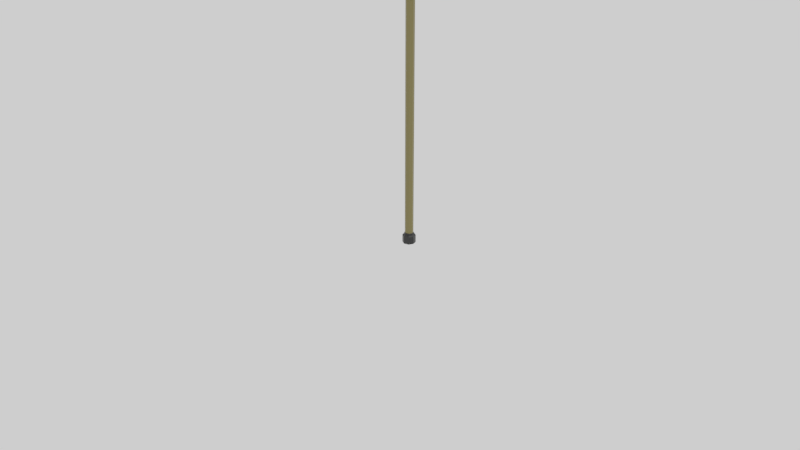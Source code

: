 # Source: Trap_02.blend  (saved by Blender 2.80.55; exported with 4.5.12 LTS)
import bpy
from mathutils import Matrix  # noqa: F401  (used for matrix-valued properties, if any)

bpy.ops.wm.read_factory_settings(use_empty=True)
scene = bpy.context.scene
scene.name = 'Scene'

# ---- collections
col_collection_1 = bpy.data.collections.new('Collection 1'); scene.collection.children.link(col_collection_1)
col_collection_2 = bpy.data.collections.new('Collection 2'); scene.collection.children.link(col_collection_2)

# ---- materials (node trees are filled in below, after node groups)
mat_trap_02_stick_mat = bpy.data.materials.new('Trap_02_Stick_Mat')
mat_trap_02_stick_mat.alpha_threshold = 0.0
mat_trap_02_stick_mat.use_transparent_shadow = False
mat_trap_02_stick_mat.roughness = 0.5
mat_trap_02_stick_mat.line_color = (0.0, 0.0, 0.0, 1.0)
mat_trap_02_blade_mat = bpy.data.materials.new('Trap_02_Blade_Mat')
mat_trap_02_blade_mat.alpha_threshold = 0.0
mat_trap_02_blade_mat.use_transparent_shadow = False
mat_trap_02_blade_mat.roughness = 0.5
mat_trap_02_blade_mat.line_color = (0.0, 0.0, 0.0, 1.0)

# ---- material node trees
mat_trap_02_stick_mat.use_nodes = True; mat_trap_02_stick_mat.node_tree.nodes.clear()
_N = mat_trap_02_stick_mat.node_tree.nodes; _L = mat_trap_02_stick_mat.node_tree.links
n0 = _N.new('ShaderNodeOutputMaterial'); n0.name = 'Material Output'; n0.location = (300, 300)
n1 = _N.new('ShaderNodeBsdfPrincipled'); n1.name = 'Principled BSDF'; n1.location = (10, 300)
n1.distribution = 'GGX'
n1.subsurface_method = 'BURLEY'
n1.inputs[0].default_value = (0.1424, 0.1176, 0.03633, 1.0)
n1.inputs[3].default_value = 1.45
_L.new(n1.outputs[0], n0.inputs[0])
n0.is_active_output = True
mat_trap_02_blade_mat.use_nodes = True; mat_trap_02_blade_mat.node_tree.nodes.clear()
_N = mat_trap_02_blade_mat.node_tree.nodes; _L = mat_trap_02_blade_mat.node_tree.links
n0 = _N.new('ShaderNodeOutputMaterial'); n0.name = 'Material Output'; n0.location = (300, 300)
n1 = _N.new('ShaderNodeBsdfPrincipled'); n1.name = 'Principled BSDF'; n1.location = (10, 300)
n1.distribution = 'GGX'
n1.subsurface_method = 'BURLEY'
n1.inputs[0].default_value = (0.00807, 0.00807, 0.00807, 1.0)
n1.inputs[3].default_value = 1.45
_L.new(n1.outputs[0], n0.inputs[0])
n0.is_active_output = True

# ---- world
world_world = bpy.data.worlds.new('World'); scene.world = world_world
world_world.use_nodes = True; world_world.node_tree.nodes.clear()
_N = world_world.node_tree.nodes; _L = world_world.node_tree.links
n0 = _N.new('ShaderNodeOutputWorld'); n0.name = 'World Output'; n0.location = (300, 300)
n1 = _N.new('ShaderNodeBackground'); n1.name = 'Background'; n1.location = (10, 300)
n1.inputs[0].default_value = (1.0, 1.0, 1.0, 1.0)
_L.new(n1.outputs[0], n0.inputs[0])
n0.is_active_output = True
world_world.color = (0.05088, 0.05088, 0.05088)
world_world.use_sun_shadow = False
world_world.sun_shadow_jitter_overblur = 0.0
world_world.light_settings.ao_factor = 0.1

# ---- cameras
cam_camera = bpy.data.cameras.new('Camera')
cam_camera.clip_start = 0.05
cam_camera.clip_end = 2000.0
cam_camera.lens = 35.0
cam_camera.sensor_width = 32.0
cam_camera.sensor_height = 18.0
cam_camera.ortho_scale = 7.314
cam_camera.dof.focus_distance = 0.0
cam_camera.dof.aperture_fstop = 128.0

# ---- lights
light_lamp = bpy.data.lights.new('Lamp', 'SUN')
light_lamp.transmission_factor = 0.0
light_lamp.cutoff_distance = 30.0
light_lamp.angle = 0.1993
light_lamp.energy = 1.0
light_lamp.shadow_buffer_clip_start = 1.001
light_lamp.shadow_soft_size = 0.1
light_lamp.shadow_cascade_max_distance = 1000.0

# ---- meshes
me_trap_02_stick = bpy.data.meshes.new('Trap_02_Stick')
me_trap_02_stick.from_pydata([(0.0, 4.0, -0.0625), (0.04419, 4.0, -0.04419), (0.0625, 4.0, -1.721e-07), (0.04419, 4.0, 0.04419), (-5.464e-09, 4.0, 0.0625), (-0.04419, 4.0, 0.04419), (-0.0625, 4.0, -1.756e-07), (-0.04419, 4.0, -0.04419), (0.0, 0.1504, -0.0625), (0.04419, 0.1504, -0.04419), (0.0625, 0.1504, -3.844e-09), (0.04419, 0.1504, 0.04419), (-5.464e-09, 0.1504, 0.0625), (-0.04419, 0.1504, 0.04419), (-0.0625, 0.1504, -7.322e-09), (-0.04419, 0.1504, -0.04419), (0.05044, 0.1442, -0.05044), (0.07133, 0.1442, -3.388e-09), (0.05044, 0.1442, 0.05044), (-6.19e-09, 0.1442, 0.07133), (-0.05044, 0.1442, 0.05044), (-0.07133, 0.1442, -7.047e-09), (-0.05044, 0.1442, -0.05044), (-1.814e-10, 0.1442, -0.07133), (0.05044, 0.1236, -0.05044), (0.07133, 0.1236, -2.463e-09), (0.05044, 0.1236, 0.05044), (-6.19e-09, 0.1236, 0.07133), (-0.05044, 0.1236, 0.05044), (-0.07133, 0.1236, -6.149e-09), (-0.05044, 0.1236, -0.05044), (-1.814e-10, 0.1236, -0.07133), (-1.272e-09, -0.009379, -0.09788), (0.06921, -0.009379, -0.06921), (0.06921, 0.1062, -0.06921), (0.09788, -0.009379, 4.05e-09), (0.09788, 0.1062, -1.702e-09), (0.06921, -0.009379, 0.06921), (0.06921, 0.1062, 0.06921), (-7.825e-09, -0.009379, 0.09788), (-8.37e-09, 0.1062, 0.09788), (-0.06921, -0.009379, 0.06921), (-0.06921, 0.1062, 0.06921), (-0.09788, -0.009379, 7.547e-10), (-0.09788, 0.1062, -5.388e-09), (-0.06921, -0.009379, -0.06921), (-0.06921, 0.1062, -0.06921), (-7.265e-10, 0.1062, -0.09788)], [], [(8, 0, 1, 9), (9, 1, 2, 10), (10, 2, 3, 11), (11, 3, 4, 12), (12, 4, 5, 13), (13, 5, 6, 14), (3, 6, 5, 4), (14, 6, 7, 15), (15, 7, 0, 8), (2, 7, 6, 3), (1, 0, 7, 2), (8, 9, 16, 23), (9, 10, 17, 16), (10, 11, 18, 17), (11, 12, 19, 18), (30, 22, 23, 31), (29, 21, 22, 30), (28, 20, 21, 29), (27, 19, 20, 28), (26, 18, 19, 27), (25, 17, 18, 26), (24, 16, 17, 25), (31, 23, 16, 24), (15, 8, 23, 22), (14, 15, 22, 21), (13, 14, 21, 20), (12, 13, 20, 19), (26, 27, 40, 38), (25, 26, 38, 36), (24, 25, 36, 34), (31, 24, 34, 47), (32, 47, 34, 33), (33, 34, 36, 35), (35, 36, 38, 37), (37, 38, 40, 39), (39, 40, 42, 41), (41, 42, 44, 43), (43, 44, 46, 45), (45, 46, 47, 32), (27, 28, 42, 40), (28, 29, 44, 42), (29, 30, 46, 44), (30, 31, 47, 46)])
me_trap_02_stick.polygons.foreach_set('material_index', [0, 0, 0, 0, 0, 0, 0, 0, 0, 0, 0, 1, 1, 1, 1, 1, 1, 1, 1, 1, 1, 1, 1, 1, 1, 1, 1, 1, 1, 1, 1, 1, 1, 1, 1, 1, 1, 1, 1, 1, 1, 1, 1])
_uv = me_trap_02_stick.uv_layers.new(name='UVMap')
_uv.uv.foreach_set('vector', [0.03738, 0.5, 0.03738, 0.01456, 0.04899, 0.01456, 0.04899, 0.5, 0.02845, 0.5, 0.02845, 0.9854, 0.02024, 0.9854, 0.02024, 0.5, 0.02024, 0.5, 0.02024, 0.9854, 0.00863, 0.9854, 0.00863, 0.5, 0.00863, 0.5, 0.00863, 0.9854, 0.0004206, 0.9854, 0.0004205, 0.5, 0.06988, 0.5, 0.06988, 0.01456, 0.08149, 0.01456, 0.08149, 0.5, 0.0694, 0.5, 0.0694, 0.9854, 0.06119, 0.9854, 0.06119, 0.5, 0.09029, 0.0004205, 0.09029, 0.02845, 0.08208, 0.02024, 0.08208, 0.00863, 0.06119, 0.5, 0.06119, 0.9854, 0.04958, 0.9854, 0.04958, 0.5, 0.02917, 0.5, 0.02917, 0.01456, 0.03738, 0.01456, 0.03738, 0.5, 0.1019, 0.0004205, 0.1019, 0.02845, 0.09029, 0.02845, 0.09029, 0.0004205, 0.1101, 0.00863, 0.1101, 0.02024, 0.1019, 0.02845, 0.1019, 0.0004205, 0.03738, 0.5, 0.04899, 0.5, 0.04899, 0.5, 0.03738, 0.5, 0.02845, 0.5, 0.02024, 0.5, 0.02024, 0.5, 0.02845, 0.5, 0.02024, 0.5, 0.00863, 0.5, 0.00863, 0.5, 0.02024, 0.5, 0.00863, 0.5, 0.0004205, 0.5, 0.0004205, 0.5, 0.00863, 0.5, 0.02917, 0.7427, 0.02917, 0.5, 0.03738, 0.5, 0.03738, 0.7427, 0.06119, 0.2573, 0.06119, 0.5, 0.04958, 0.5, 0.04958, 0.2573, 0.0694, 0.2573, 0.0694, 0.5, 0.06119, 0.5, 0.06119, 0.2573, 0.06988, 0.7427, 0.06988, 0.5, 0.08149, 0.5, 0.08149, 0.7427, 0.00863, 0.2573, 0.00863, 0.5, 0.0004205, 0.5, 0.0004205, 0.2573, 0.02024, 0.2573, 0.02024, 0.5, 0.00863, 0.5, 0.00863, 0.2573, 0.02845, 0.2573, 0.02845, 0.5, 0.02024, 0.5, 0.02024, 0.2573, 0.03738, 0.7427, 0.03738, 0.5, 0.04899, 0.5, 0.04899, 0.7427, 0.02917, 0.5, 0.03738, 0.5, 0.03738, 0.5, 0.02917, 0.5, 0.06119, 0.5, 0.04958, 0.5, 0.04958, 0.5, 0.06119, 0.5, 0.0694, 0.5, 0.06119, 0.5, 0.06119, 0.5, 0.0694, 0.5, 0.06988, 0.5, 0.08149, 0.5, 0.08149, 0.5, 0.06988, 0.5, 0.00863, 0.2573, 0.0004205, 0.2573, 0.0004205, 0.2573, 0.00863, 0.2573, 0.02024, 0.2573, 0.00863, 0.2573, 0.00863, 0.2573, 0.02024, 0.2573, 0.02845, 0.2573, 0.02024, 0.2573, 0.02024, 0.2573, 0.02845, 0.2573, 0.03738, 0.7427, 0.04899, 0.7427, 0.04899, 0.7427, 0.03738, 0.7427, 0.03738, 0.9854, 0.03738, 0.7427, 0.04899, 0.7427, 0.04899, 0.9854, 0.02845, 0.01456, 0.02845, 0.2573, 0.02024, 0.2573, 0.02024, 0.01456, 0.02024, 0.01456, 0.02024, 0.2573, 0.00863, 0.2573, 0.00863, 0.01456, 0.00863, 0.01456, 0.00863, 0.2573, 0.0004205, 0.2573, 0.0004205, 0.01456, 0.06988, 0.9854, 0.06988, 0.7427, 0.08149, 0.7427, 0.08149, 0.9854, 0.0694, 0.01456, 0.0694, 0.2573, 0.06119, 0.2573, 0.06119, 0.01456, 0.06119, 0.01456, 0.06119, 0.2573, 0.04958, 0.2573, 0.04958, 0.01456, 0.02917, 0.9854, 0.02917, 0.7427, 0.03738, 0.7427, 0.03738, 0.9854, 0.06988, 0.7427, 0.08149, 0.7427, 0.08149, 0.7427, 0.06988, 0.7427, 0.0694, 0.2573, 0.06119, 0.2573, 0.06119, 0.2573, 0.0694, 0.2573, 0.06119, 0.2573, 0.04958, 0.2573, 0.04958, 0.2573, 0.06119, 0.2573, 0.02917, 0.7427, 0.03738, 0.7427, 0.03738, 0.7427, 0.02917, 0.7427])
me_trap_02_stick.materials.append(mat_trap_02_stick_mat)
me_trap_02_stick.materials.append(mat_trap_02_blade_mat)
me_trap_02_stick.use_remesh_preserve_volume = False
me_trap_02_stick.use_remesh_preserve_attributes = False
me_trap_02_stick.use_mirror_vertex_groups = False
me_trap_02_stick.update()
me_trap_02_blade = bpy.data.meshes.new('Trap_02_Blade')
me_trap_02_blade.from_pydata([(1.786e-09, 0.06363, -0.1061), (0.075, 0.06363, -0.075), (0.1061, 0.06363, 3.466e-09), (0.075, 0.06363, 0.075), (-7.486e-09, 0.06363, 0.1061), (-0.075, 0.06363, 0.075), (-0.1061, 0.06363, -2.435e-09), (-0.075, 0.06363, -0.075), (1.786e-09, -0.06363, -0.1061), (0.075, -0.06363, -0.075), (0.1061, -0.06363, 9.028e-09), (0.075, -0.06363, 0.075), (-7.486e-09, -0.06363, 0.1061), (-0.075, -0.06363, 0.075), (-0.1061, -0.06363, 3.127e-09), (-0.075, -0.06363, -0.075), (-0.075, -0.01477, 0.075), (-0.075, -0.01477, -0.075), (-7.486e-09, -0.01477, 0.1061), (-0.1061, -0.01477, 9.916e-10), (1.786e-09, -0.01477, -0.1061), (1.801, -0.006709, 0.0578), (1.801, 0.03163, 0.0578), (1.801, -0.006709, -0.0578), (1.801, 0.03163, -0.0578), (1.832, 0.03163, 6.446e-08), (1.832, -0.006709, 6.613e-08), (0.3347, -0.01997, 8.83e-09), (0.3347, -0.02015, -0.075), (-0.075, 0.01246, -0.075), (-0.075, 0.01246, 0.075), (0.075, 0.01246, 0.075), (0.075, 0.01246, -0.075), (1.786e-09, 0.01246, -0.1061), (-0.1061, 0.01246, -1.985e-10), (-7.486e-09, 0.01246, 0.1061), (1.801, 0.01246, 0.08745), (1.801, 0.01246, -0.08745), (1.85, 0.01246, 6.529e-08), (0.3347, 0.01246, 0.1135), (0.3347, 0.01246, -0.1135), (0.3347, -0.02015, 0.075), (0.3347, 0.04507, -0.075), (0.3347, 0.04507, 0.075), (0.3347, 0.04507, 5.207e-09), (-0.075, 0.03465, -0.075), (-0.075, 0.03465, 0.075), (1.786e-09, 0.03465, -0.1061), (-0.1061, 0.03465, -1.168e-09), (-7.486e-09, 0.03465, 0.1061), (0.2676, 0.03465, 5.662e-09), (0.075, 0.03465, -0.075), (0.075, 0.03465, 0.075), (0.1061, 0.03465, 5.662e-09), (0.1061, -0.01477, 7.823e-09), (0.075, -0.01477, 0.075), (0.2676, -0.01477, 7.823e-09), (0.075, -0.01477, -0.075), (0.08276, 0.06363, 0.05625), (-0.09829, 0.06363, -0.01875), (0.08276, -0.06363, 0.05625), (-0.09829, -0.06363, -0.01875), (-0.09829, 0.01246, -0.01875), (-0.09829, 0.03465, -0.01875), (-0.09829, -0.01477, -0.01875), (0.2985, -0.01477, 0.05625), (0.08276, 0.06363, -0.05625), (-0.01875, 0.06363, -0.09829), (0.08276, -0.06363, -0.05625), (-0.01875, -0.06363, -0.09829), (-0.01875, 0.01246, -0.09829), (-0.01875, 0.03465, -0.09829), (0.08276, 0.03465, -0.05625), (-0.01875, -0.01477, -0.09829), (0.08276, 0.01246, -0.05625), (0.08276, -0.01477, -0.05625), (0.2985, 0.01246, -0.05625), (0.2985, 0.03465, -0.05625), (0.2985, -0.01477, -0.05625), (0.08276, 0.01246, 0.05625), (0.08276, 0.03465, 0.05625), (0.08276, -0.01477, 0.05625), (0.2985, 0.01246, 0.05625), (0.2985, 0.03465, 0.05625)], [], [(3, 6, 5, 4), (58, 59, 6, 3), (66, 67, 7, 2), (73, 20, 8, 69), (16, 19, 14, 13), (55, 18, 12, 11), (75, 54, 10, 68), (64, 17, 15, 61), (18, 16, 13, 12), (81, 55, 11, 60), (11, 12, 13, 14), (60, 11, 14, 61), (68, 10, 15, 69), (58, 80, 53, 2), (5, 46, 49, 4), (59, 63, 48, 6), (66, 72, 51, 1), (4, 49, 52, 3), (6, 48, 46, 5), (67, 71, 45, 7), (52, 31, 79, 80), (28, 27, 56, 78), (41, 39, 82, 65), (44, 50, 83, 43), (38, 36, 21, 26), (41, 27, 26, 21), (40, 42, 24, 37), (31, 35, 18, 55), (1, 51, 47, 0), (39, 41, 21, 36), (42, 40, 76, 77), (43, 39, 36, 22), (71, 47, 33, 70), (46, 48, 34, 30), (52, 49, 35, 31), (63, 45, 29, 62), (49, 46, 30, 35), (47, 51, 32, 33), (31, 55, 81, 79), (83, 50, 53, 80), (78, 56, 54, 75), (75, 74, 76, 78), (74, 72, 77, 76), (30, 34, 19, 16), (42, 77, 50, 44), (41, 65, 56, 27), (42, 44, 25, 24), (70, 33, 20, 73), (28, 40, 37, 23), (37, 38, 26, 23), (24, 25, 38, 37), (62, 29, 17, 64), (35, 30, 16, 18), (33, 32, 57, 20), (20, 57, 9, 8), (34, 62, 64, 19), (44, 43, 22, 25), (56, 65, 81, 54), (32, 51, 72, 74), (48, 63, 62, 34), (7, 45, 63, 59), (3, 52, 80, 58), (10, 60, 61, 15), (54, 81, 60, 10), (19, 64, 61, 14), (2, 7, 59, 58), (29, 70, 73, 17), (22, 36, 38, 25), (50, 77, 72, 53), (57, 32, 74, 75), (45, 71, 70, 29), (0, 47, 71, 67), (2, 53, 72, 66), (9, 68, 69, 8), (57, 75, 68, 9), (17, 73, 69, 15), (1, 0, 67, 66), (79, 81, 65, 82), (80, 79, 82, 83), (40, 28, 78, 76), (39, 43, 83, 82), (27, 28, 23, 26)])
me_trap_02_blade.polygons.foreach_set('material_index', [1, 1, 1, 1, 1, 1, 1, 1, 1, 1, 1, 1, 1, 1, 1, 1, 1, 1, 1, 1, 1, 0, 0, 0, 0, 0, 0, 1, 1, 0, 0, 0, 1, 1, 1, 1, 1, 1, 1, 1, 1, 1, 1, 1, 0, 0, 0, 1, 0, 0, 0, 1, 1, 1, 1, 1, 0, 1, 1, 1, 1, 1, 1, 1, 1, 1, 1, 0, 1, 1, 1, 1, 1, 1, 1, 1, 1, 1, 1, 0, 0, 0])
_uv = me_trap_02_blade.uv_layers.new(name='UVMap')
_uv.uv.foreach_set('vector', [0.3662, 0.1441, 0.2585, 0.1441, 0.29, 0.1126, 0.3346, 0.1126, 0.3662, 0.1552, 0.2585, 0.1553, 0.2585, 0.1441, 0.3662, 0.1441, 0.3425, 0.2124, 0.2822, 0.2124, 0.2585, 0.1887, 0.3662, 0.1887, 0.2848, 0.3316, 0.2848, 0.3405, 0.258, 0.3405, 0.258, 0.3316, 0.3731, 0.3755, 0.3731, 0.346, 0.4, 0.346, 0.3999, 0.3755, 0.2848, 0.2231, 0.2848, 0.2585, 0.258, 0.2585, 0.258, 0.2231, 0.3731, 0.2913, 0.3731, 0.2676, 0.3999, 0.2676, 0.3999, 0.2913, 0.3731, 0.3349, 0.3731, 0.3015, 0.4, 0.3015, 0.4, 0.3348, 0.2848, 0.2585, 0.2848, 0.3027, 0.258, 0.3027, 0.258, 0.2585, 0.3731, 0.2342, 0.3731, 0.223, 0.3999, 0.223, 0.3999, 0.2342, 0.3347, 0.1093, 0.2901, 0.1093, 0.2585, 0.07778, 0.2585, 0.03317, 0.3426, 0.1014, 0.3347, 0.1093, 0.2585, 0.03317, 0.2664, 0.02528, 0.3662, 0.04431, 0.3662, 0.07777, 0.2901, 0.001621, 0.3235, 0.001617, 0.33, 0.2342, 0.3459, 0.2342, 0.3459, 0.2676, 0.33, 0.2676, 0.3279, 0.3027, 0.312, 0.3027, 0.312, 0.2585, 0.3279, 0.2585, 0.3301, 0.3349, 0.346, 0.3349, 0.346, 0.346, 0.3301, 0.346, 0.33, 0.2913, 0.3459, 0.2913, 0.3459, 0.2992, 0.33, 0.2992, 0.3279, 0.2585, 0.312, 0.2585, 0.312, 0.2231, 0.3279, 0.2231, 0.3301, 0.346, 0.346, 0.346, 0.3459, 0.3755, 0.33, 0.3755, 0.3279, 0.3316, 0.312, 0.3316, 0.312, 0.3051, 0.3279, 0.3051, 0.3459, 0.223, 0.3581, 0.223, 0.3581, 0.2342, 0.3459, 0.2342, 0.02301, 0.8469, 0.06423, 0.8469, 0.06423, 0.8839, 0.03331, 0.8669, 0.3684, 0.007614, 0.3863, 0.002128, 0.3863, 0.02951, 0.3713, 0.02951, 0.1927, 0.8462, 0.1927, 0.8833, 0.1618, 0.8663, 0.1515, 0.8462, 0.3786, 0.1664, 0.3786, 0.2211, 0.3681, 0.206, 0.3681, 0.1701, 0.1054, 0.8469, 0.06423, 0.8469, 0.06423, 0.02406, 0.096, 0.04113, 0.255, 0.8468, 0.2339, 0.8462, 0.2244, 0.04091, 0.2407, 0.04129, 0.2998, 0.2231, 0.2998, 0.2585, 0.2848, 0.2585, 0.2848, 0.2231, 0.3279, 0.3847, 0.312, 0.3847, 0.312, 0.3405, 0.3279, 0.3405, 0.1266, 0.8473, 0.1054, 0.8469, 0.096, 0.04113, 0.1123, 0.04132, 0.3376, 0.3787, 0.3637, 0.3772, 0.3383, 0.4041, 0.3295, 0.3958, 0.1515, 0.8462, 0.1303, 0.8468, 0.1446, 0.04129, 0.1609, 0.04091, 0.312, 0.3316, 0.312, 0.3405, 0.2998, 0.3405, 0.2998, 0.3316, 0.3459, 0.3755, 0.346, 0.346, 0.3582, 0.346, 0.3581, 0.3755, 0.312, 0.2231, 0.312, 0.2585, 0.2998, 0.2585, 0.2998, 0.2231, 0.346, 0.3349, 0.346, 0.3015, 0.3582, 0.3015, 0.3582, 0.3349, 0.312, 0.2585, 0.312, 0.3027, 0.2998, 0.3027, 0.2998, 0.2585, 0.312, 0.3405, 0.312, 0.3847, 0.2998, 0.3847, 0.2998, 0.3405, 0.3581, 0.223, 0.3731, 0.223, 0.3731, 0.2342, 0.3581, 0.2342, 0.1618, 0.8663, 0.1927, 0.8833, 0.1927, 0.972, 0.1618, 0.9848, 0.03331, 0.8669, 0.06423, 0.8839, 0.06423, 0.9726, 0.03331, 0.9854, 0.4285, 0.2986, 0.4136, 0.2986, 0.4136, 0.1841, 0.4285, 0.1841, 0.4136, 0.2986, 0.4014, 0.2986, 0.4014, 0.1841, 0.4136, 0.1841, 0.3581, 0.3755, 0.3582, 0.346, 0.3731, 0.346, 0.3731, 0.3755, 0.2339, 0.8462, 0.2236, 0.8663, 0.1927, 0.8833, 0.1927, 0.8462, 0.1054, 0.8469, 0.09514, 0.8669, 0.06423, 0.8839, 0.06423, 0.8469, 0.2339, 0.8462, 0.1927, 0.8462, 0.1927, 0.02385, 0.2244, 0.04091, 0.2998, 0.3316, 0.2998, 0.3405, 0.2848, 0.3405, 0.2848, 0.3316, 0.02301, 0.8469, 0.001871, 0.8473, 0.01616, 0.04132, 0.03246, 0.04113, 0.01616, 0.04132, 0.06423, 0.01456, 0.06423, 0.02406, 0.03246, 0.04113, 0.2244, 0.04091, 0.1927, 0.02385, 0.1927, 0.01455, 0.2407, 0.04129, 0.3582, 0.3349, 0.3582, 0.3015, 0.3731, 0.3015, 0.3731, 0.3349, 0.2998, 0.2585, 0.2998, 0.3027, 0.2848, 0.3027, 0.2848, 0.2585, 0.2998, 0.3405, 0.2998, 0.3847, 0.2848, 0.3847, 0.2848, 0.3405, 0.2848, 0.3405, 0.2848, 0.3847, 0.258, 0.3847, 0.258, 0.3405, 0.3582, 0.346, 0.3582, 0.3349, 0.3731, 0.3349, 0.3731, 0.346, 0.1927, 0.8462, 0.1515, 0.8462, 0.1609, 0.04091, 0.1927, 0.02385, 0.06423, 0.8839, 0.09514, 0.8669, 0.09514, 0.9854, 0.06423, 0.9726, 0.3581, 0.2992, 0.3459, 0.2992, 0.3459, 0.2913, 0.3581, 0.2913, 0.346, 0.346, 0.346, 0.3349, 0.3582, 0.3349, 0.3582, 0.346, 0.3301, 0.3015, 0.346, 0.3015, 0.346, 0.3349, 0.3301, 0.3349, 0.33, 0.223, 0.3459, 0.223, 0.3459, 0.2342, 0.33, 0.2342, 0.3662, 0.07777, 0.3426, 0.1014, 0.2664, 0.02528, 0.2901, 0.001621, 0.3731, 0.2676, 0.3731, 0.2342, 0.3999, 0.2342, 0.3999, 0.2676, 0.3731, 0.346, 0.3731, 0.3349, 0.4, 0.3348, 0.4, 0.346, 0.3662, 0.1887, 0.2585, 0.1887, 0.2585, 0.1553, 0.3662, 0.1552, 0.2998, 0.3051, 0.2998, 0.3316, 0.2848, 0.3316, 0.2848, 0.3051, 0.3892, 0.206, 0.3786, 0.2211, 0.3786, 0.1664, 0.3892, 0.1701, 0.1927, 0.8833, 0.2236, 0.8663, 0.2236, 0.9848, 0.1927, 0.972, 0.3731, 0.2992, 0.3581, 0.2992, 0.3581, 0.2913, 0.3731, 0.2913, 0.312, 0.3051, 0.312, 0.3316, 0.2998, 0.3316, 0.2998, 0.3051, 0.3279, 0.3405, 0.312, 0.3405, 0.312, 0.3316, 0.3279, 0.3316, 0.33, 0.2676, 0.3459, 0.2676, 0.3459, 0.2913, 0.33, 0.2913, 0.3662, 0.03316, 0.3662, 0.04431, 0.3235, 0.001617, 0.3347, 0.001616, 0.3731, 0.2992, 0.3731, 0.2913, 0.3999, 0.2913, 0.3999, 0.2992, 0.2848, 0.3051, 0.2848, 0.3316, 0.258, 0.3316, 0.258, 0.3051, 0.3346, 0.2203, 0.29, 0.2203, 0.2822, 0.2124, 0.3425, 0.2124, 0.3863, 0.144, 0.3713, 0.144, 0.3713, 0.02951, 0.3863, 0.02951, 0.3985, 0.144, 0.3863, 0.144, 0.3863, 0.02951, 0.3985, 0.02951, 0.3637, 0.3772, 0.3637, 0.4033, 0.3492, 0.4144, 0.3383, 0.4041, 0.3863, 0.002128, 0.4042, 0.007614, 0.3985, 0.02951, 0.3863, 0.02951, 0.06423, 0.8469, 0.02301, 0.8469, 0.03246, 0.04113, 0.06423, 0.02406])
me_trap_02_blade.materials.append(mat_trap_02_blade_mat)
me_trap_02_blade.materials.append(mat_trap_02_stick_mat)
me_trap_02_blade.use_remesh_preserve_volume = False
me_trap_02_blade.use_remesh_preserve_attributes = False
me_trap_02_blade.use_mirror_vertex_groups = False
me_trap_02_blade.update()

# ---- objects
ob_sun = bpy.data.objects.new('Sun', light_lamp)
ob_camera = bpy.data.objects.new('Camera', cam_camera)
ob_trap_02_stick = bpy.data.objects.new('Trap_02_Stick', me_trap_02_stick)
ob_trap_02_blade = bpy.data.objects.new('Trap_02_Blade', me_trap_02_blade)

# ---- transforms, parenting, visibility, modifiers, constraints
ob_sun.location = (7.0, 7.0, 7.0)
ob_sun.rotation_euler = (0.6503, 0.05522, 2.269)
ob_sun.lock_rotations_4d = False
ob_sun.empty_display_type = 'ARROWS'
ob_sun.color = (0.0, 0.0, 0.0, 0.0)
ob_sun.lineart.crease_threshold = 0.0
ob_camera.location = (8.388, -7.276, 5.952)
ob_camera.rotation_euler = (1.097, -3.828e-06, 0.868)
ob_camera.lock_rotations_4d = False
ob_camera.empty_display_type = 'ARROWS'
ob_camera.color = (0.0, 0.0, 0.0, 0.0)
ob_camera.display_type = 'WIRE'
ob_camera.lineart.crease_threshold = 0.0
ob_trap_02_stick.location = (-2.776e-17, 0.0, 0.0)
ob_trap_02_stick.rotation_euler = (1.571, -0.0, 0.0)
ob_trap_02_stick.lineart.crease_threshold = 0.0
ob_trap_02_blade.location = (-4.657e-10, 0.0, 3.897)
ob_trap_02_blade.rotation_euler = (1.571, -0.0, 0.0)
ob_trap_02_blade.lineart.crease_threshold = 0.0

# ---- collection membership
col_collection_1.objects.link(ob_sun)
col_collection_1.objects.link(ob_camera)
col_collection_2.objects.link(ob_trap_02_stick)
col_collection_2.objects.link(ob_trap_02_blade)

# ---- scene / render settings (as saved in the file)
scene.camera = ob_camera
scene.frame_start = 1; scene.frame_end = 250; scene.frame_set(1)
scene.render.engine = 'BLENDER_EEVEE_NEXT'
scene.render.resolution_x = 1280
scene.render.resolution_y = 720
scene.render.dither_intensity = 0.0
scene.render.motion_blur_shutter = 1.0
scene.render.use_border = True
scene.render.use_crop_to_border = True
scene.cycles.samples = 250
scene.cycles.sampling_pattern = 'TABULATED_SOBOL'
scene.cycles.use_adaptive_sampling = False
scene.cycles.use_light_tree = False
scene.cycles.max_bounces = 8
scene.cycles.sample_clamp_indirect = 0.0
scene.eevee.taa_samples = 64
scene.eevee.taa_render_samples = 512
scene.eevee.use_gtao = True
scene.eevee.gtao_distance = 2.0
scene.eevee.light_threshold = 0.022
scene.eevee.use_raytracing = True
scene.view_settings.view_transform = 'Filmic'
bpy.context.view_layer.update()

